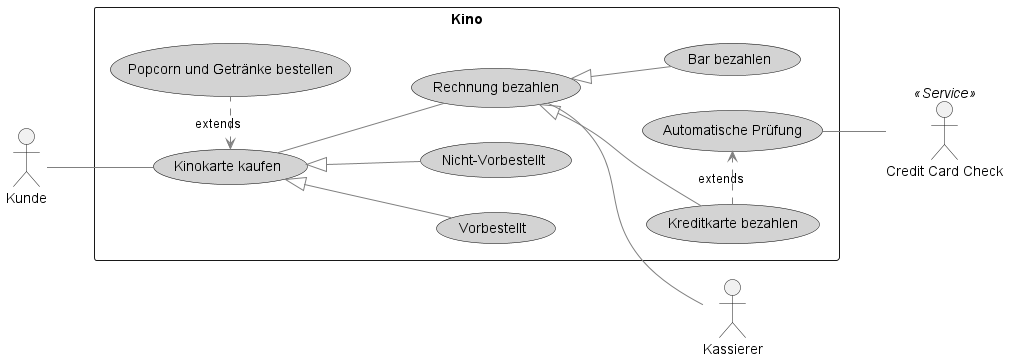

The diagram above was rendered by PlantUML. Its source (embedded in the PNG):
@startuml USE-CaseKino

skinparam usecase {
BackgroundColor LightGrey
BorderColor Black

BackgroundColor<< Main >> Black
BorderColor<< Main >> Black

ArrowColor Grey
ActorBorderColor Black
ActorFontName Courier

ActorBackgroundColor<< Human >> Black
}
left to right direction

actor Kunde
actor Kassierer
actor :Credit Card Check: <<Service>> as CCC


rectangle Kino {
  Kunde -- (Kinokarte kaufen)
  (Kinokarte kaufen) <. (Popcorn und Getränke bestellen) : extends
  (Kinokarte kaufen) <|-- (Vorbestellt)
  (Kinokarte kaufen) <|-- (Nicht-Vorbestellt)
  (Kinokarte kaufen) -- (Rechnung bezahlen)
  (Rechnung bezahlen) <|-- (Kreditkarte bezahlen)
  (Rechnung bezahlen) <|-- (Bar bezahlen)
  (Kreditkarte bezahlen) .> (Automatische Prüfung) : extends
  (Automatische Prüfung) -- CCC
  (Rechnung bezahlen) -- Kassierer
}

@enduml